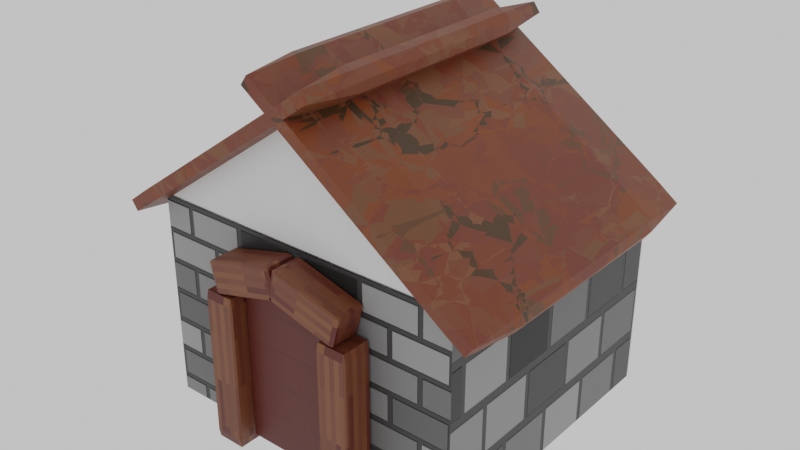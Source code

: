 # Source: Casetta.blend  (saved by Blender 2.80.75; exported with 4.5.12 LTS)
import bpy
from mathutils import Matrix  # noqa: F401  (used for matrix-valued properties, if any)

bpy.ops.wm.read_factory_settings(use_empty=True)
scene = bpy.context.scene
scene.name = 'Scene'

# ---- collections
col_collection = bpy.data.collections.new('Collection'); scene.collection.children.link(col_collection)

# ---- materials (node trees are filled in below, after node groups)
mat_material_004 = bpy.data.materials.new('Material.004')
mat_material_001 = bpy.data.materials.new('Material.001')
mat_material_002 = bpy.data.materials.new('Material.002')
mat_material_002.displacement_method = 'BOTH'
mat_material_003 = bpy.data.materials.new('Material.003')

# ---- material node trees
mat_material_004.use_nodes = True; mat_material_004.node_tree.nodes.clear()
_N = mat_material_004.node_tree.nodes; _L = mat_material_004.node_tree.links
n0 = _N.new('ShaderNodeOutputMaterial'); n0.name = 'Material Output'; n0.location = (300, 300)
n1 = _N.new('ShaderNodeBsdfPrincipled'); n1.name = 'Principled BSDF'; n1.location = (10, 300)
n1.distribution = 'GGX'
n1.subsurface_method = 'BURLEY'
n1.inputs[3].default_value = 1.45
n1.inputs[27].default_value = (0.0, 0.0, 0.0, 1.0)
n1.inputs[28].default_value = 1.0
n2 = _N.new('ShaderNodeTexBrick'); n2.name = 'Brick Texture'; n2.location = (-393, 271)
n2.inputs[1].default_value = (0.1943, 0.06425, 0.02232, 1.0)
n2.inputs[2].default_value = (0.09236, 0.01201, 0.007185, 1.0)
n2.inputs[3].default_value = (0.05293, 0.002939, 0.001471, 1.0)
n2.inputs[5].default_value = 0.0
n2.inputs[8].default_value = 0.8
n2.inputs[9].default_value = 0.21
n3 = _N.new('ShaderNodeTexCoord'); n3.name = 'Texture Coordinate'; n3.location = (-893, 10)
n4 = _N.new('ShaderNodeMapping'); n4.name = 'Mapping'; n4.location = (-683, 26)
_L.new(n1.outputs[0], n0.inputs[0])
_L.new(n2.outputs[0], n1.inputs[0])
_L.new(n4.outputs[0], n2.inputs[0])
_L.new(n3.outputs[2], n4.inputs[0])
n0.is_active_output = True
mat_material_001.use_nodes = True; mat_material_001.node_tree.nodes.clear()
_N = mat_material_001.node_tree.nodes; _L = mat_material_001.node_tree.links
n0 = _N.new('ShaderNodeOutputMaterial'); n0.name = 'Material Output'; n0.location = (300, 300)
n1 = _N.new('ShaderNodeMapping'); n1.name = 'Mapping'; n1.location = (-791, -32)
n2 = _N.new('ShaderNodeTexCoord'); n2.name = 'Texture Coordinate'; n2.location = (-1056, -40)
n3 = _N.new('ShaderNodeBsdfPrincipled'); n3.name = 'Principled BSDF'; n3.location = (10, 300)
n3.distribution = 'GGX'
n3.subsurface_method = 'BURLEY'
n3.inputs[3].default_value = 1.45
n3.inputs[27].default_value = (0.0, 0.0, 0.0, 1.0)
n3.inputs[28].default_value = 1.0
n4 = _N.new('ShaderNodeTexBrick'); n4.name = 'Brick Texture'; n4.location = (-501, 211)
n4.inputs[1].default_value = (0.3194, 0.3194, 0.3194, 1.0)
n4.inputs[2].default_value = (0.0, 0.0, 0.0, 1.0)
n4.inputs[3].default_value = (0.03525, 0.03525, 0.03525, 1.0)
n5 = _N.new('ShaderNodeBump'); n5.name = 'Bump'; n5.location = (-234, 41)
n5.inputs[1].default_value = 1.0
n5.inputs[2].default_value = 1.0
_L.new(n3.outputs[0], n0.inputs[0])
_L.new(n1.outputs[0], n4.inputs[0])
_L.new(n2.outputs[2], n1.inputs[0])
_L.new(n4.outputs[0], n3.inputs[0])
_L.new(n5.outputs[0], n3.inputs[5])
_L.new(n4.outputs[1], n5.inputs[3])
n0.is_active_output = True
mat_material_002.use_nodes = True; mat_material_002.node_tree.nodes.clear()
_N = mat_material_002.node_tree.nodes; _L = mat_material_002.node_tree.links
n0 = _N.new('ShaderNodeTexVoronoi'); n0.name = 'Voronoi Texture'; n0.location = (-767, 310)
n0.width = 207
n0.distance = 'MINKOWSKI'
n0.feature = 'F2'
n1 = _N.new('ShaderNodeOutputMaterial'); n1.name = 'Material Output'; n1.location = (563, 332)
n2 = _N.new('ShaderNodeValToRGB'); n2.name = 'ColorRamp'; n2.location = (-445, 358)
while len(n2.color_ramp.elements) > 1: n2.color_ramp.elements.remove(n2.color_ramp.elements[-1])
n2.color_ramp.elements[0].position = 0.08409; n2.color_ramp.elements[0].color = (0.03649, 0.01933, 0.002894, 1.0)
_e = n2.color_ramp.elements.new(0.3131); _e.color = (0.1861, 0.06174, 0.02154, 1.0)
_e = n2.color_ramp.elements.new(0.542); _e.color = (0.1545, 0.02842, 0.01226, 1.0)
_e = n2.color_ramp.elements.new(1.0); _e.color = (0.2105, 0.04535, 0.0, 1.0)
n3 = _N.new('ShaderNodeBump'); n3.name = 'Bump'; n3.location = (-201, -36)
n3.width = 204
n3.inputs[1].default_value = 1.0
n3.inputs[2].default_value = 1.0
n4 = _N.new('ShaderNodeDisplacement'); n4.name = 'Displacement'; n4.location = (3, 204)
n4.inputs[1].default_value = 0.8
n4.inputs[2].default_value = 1.1
n5 = _N.new('ShaderNodeBsdfPrincipled'); n5.name = 'Principled BSDF'; n5.location = (199, 300)
n5.distribution = 'GGX'
n5.subsurface_method = 'BURLEY'
n5.inputs[3].default_value = 1.45
n5.inputs[27].default_value = (0.0, 0.0, 0.0, 1.0)
n5.inputs[28].default_value = 1.0
_L.new(n5.outputs[0], n1.inputs[0])
_L.new(n2.outputs[0], n5.inputs[0])
_L.new(n0.outputs[1], n2.inputs[0])
_L.new(n4.outputs[0], n1.inputs[2])
_L.new(n2.outputs[1], n4.inputs[0])
_L.new(n2.outputs[0], n3.inputs[3])
n1.is_active_output = True
mat_material_003.use_nodes = True; mat_material_003.node_tree.nodes.clear()
_N = mat_material_003.node_tree.nodes; _L = mat_material_003.node_tree.links
n0 = _N.new('ShaderNodeOutputMaterial'); n0.name = 'Material Output'; n0.location = (300, 300)
n1 = _N.new('ShaderNodeBsdfPrincipled'); n1.name = 'Principled BSDF'; n1.location = (10, 300)
n1.distribution = 'GGX'
n1.subsurface_method = 'BURLEY'
n1.inputs[3].default_value = 1.45
n1.inputs[27].default_value = (0.0, 0.0, 0.0, 1.0)
n1.inputs[28].default_value = 1.0
n2 = _N.new('ShaderNodeTexBrick'); n2.name = 'Brick Texture'; n2.location = (-393, 271)
n2.inputs[1].default_value = (0.09306, 0.01229, 0.006995, 1.0)
n2.inputs[2].default_value = (0.09306, 0.01229, 0.006995, 1.0)
n2.inputs[3].default_value = (0.05293, 0.002939, 0.001471, 1.0)
n2.inputs[5].default_value = 0.01
n2.inputs[8].default_value = 6.4
n2.inputs[9].default_value = 1.05
n3 = _N.new('ShaderNodeTexCoord'); n3.name = 'Texture Coordinate'; n3.location = (-893, 10)
n4 = _N.new('ShaderNodeMapping'); n4.name = 'Mapping'; n4.location = (-683, 26)
_L.new(n1.outputs[0], n0.inputs[0])
_L.new(n2.outputs[0], n1.inputs[0])
_L.new(n4.outputs[0], n2.inputs[0])
_L.new(n3.outputs[2], n4.inputs[0])
n0.is_active_output = True

# ---- world
world_world = bpy.data.worlds.new('World'); scene.world = world_world
world_world.use_nodes = True; world_world.node_tree.nodes.clear()
_N = world_world.node_tree.nodes; _L = world_world.node_tree.links
n0 = _N.new('ShaderNodeOutputWorld'); n0.name = 'World Output'; n0.location = (300, 300)
n1 = _N.new('ShaderNodeBackground'); n1.name = 'Background'; n1.location = (10, 300)
n1.inputs[0].default_value = (0.7357, 0.7357, 0.7357, 1.0)
_L.new(n1.outputs[0], n0.inputs[0])
n0.is_active_output = True
world_world.color = (0.05088, 0.05088, 0.05088)
world_world.use_sun_shadow = False
world_world.sun_shadow_jitter_overblur = 0.0

# ---- meshes
me_cube_001 = bpy.data.meshes.new('Cube.001')
me_cube_001.from_pydata([(-0.9, -0.9, -1.0), (-0.9, -1.0, -0.9), (-1.0, -0.9, -0.9), (-0.9, -1.0, 0.9), (-0.9, -0.9, 1.0), (-1.0, -0.9, 0.9), (-0.9, 0.9, -1.0), (-1.0, 0.9, -0.9), (-0.9, 1.0, -0.9), (-0.9, 0.9, 1.0), (-0.9, 1.0, 0.9), (-1.0, 0.9, 0.9), (0.9, -0.9, -1.0), (1.0, -0.9, -0.9), (0.9, -1.0, -0.9), (0.9, -0.9, 1.0), (0.9, -1.0, 0.9), (1.0, -0.9, 0.9), (0.9, 0.9, -1.0), (0.9, 1.0, -0.9), (1.0, 0.9, -0.9), (0.9, 0.9, 1.0), (1.0, 0.9, 0.9), (0.9, 1.0, 0.9)], [], [(14, 16, 3, 1), (20, 22, 17, 13), (21, 9, 4, 15), (2, 5, 11, 7), (8, 10, 23, 19), (0, 1, 2), (3, 4, 5), (6, 7, 8), (9, 10, 11), (12, 13, 14), (15, 16, 17), (18, 19, 20), (21, 22, 23), (6, 0, 2, 7), (1, 3, 5, 2), (4, 9, 11, 5), (10, 8, 7, 11), (18, 6, 8, 19), (9, 21, 23, 10), (22, 20, 19, 23), (12, 18, 20, 13), (21, 15, 17, 22), (16, 14, 13, 17), (0, 12, 14, 1), (15, 4, 3, 16), (6, 18, 12, 0)])
_uv = me_cube_001.uv_layers.new(name='UVMap')
_uv.uv.foreach_set('vector', [0.3875, 0.7625, 0.6125, 0.7625, 0.6125, 0.9875, 0.3875, 0.9875, 0.3875, 0.5125, 0.6125, 0.5125, 0.6125, 0.7375, 0.3875, 0.7375, 0.6375, 0.5125, 0.8625, 0.5125, 0.8625, 0.7375, 0.6375, 0.7375, 0.3875, 0.0125, 0.6125, 0.0125, 0.6125, 0.2375, 0.3875, 0.2375, 0.3875, 0.2625, 0.6125, 0.2625, 0.6125, 0.4875, 0.3875, 0.4875, 0.1375, 0.7375, 0.1375, 0.75, 0.125, 0.7375, 0.6125, 0.9875, 0.625, 0.9875, 0.6125, 1.0, 0.1375, 0.5125, 0.125, 0.5125, 0.1375, 0.5, 0.8625, 0.5125, 0.8625, 0.5, 0.875, 0.5125, 0.3625, 0.7375, 0.375, 0.7375, 0.3625, 0.75, 0.6375, 0.7375, 0.6375, 0.75, 0.625, 0.7375, 0.3625, 0.5125, 0.3625, 0.5, 0.375, 0.5125, 0.6375, 0.5125, 0.625, 0.5125, 0.6375, 0.5, 0.1375, 0.5125, 0.1375, 0.7375, 0.125, 0.7375, 0.125, 0.5125, 0.3875, 0.9875, 0.6125, 0.9875, 0.6125, 1.0, 0.3875, 1.0, 0.8625, 0.7375, 0.8625, 0.5125, 0.875, 0.5125, 0.875, 0.7375, 0.6125, 0.2625, 0.3875, 0.2625, 0.3875, 0.2375, 0.6125, 0.2375, 0.3625, 0.5125, 0.1375, 0.5125, 0.1375, 0.5, 0.3625, 0.5, 0.8625, 0.5125, 0.6375, 0.5125, 0.6375, 0.5, 0.8625, 0.5, 0.6125, 0.5125, 0.3875, 0.5125, 0.3875, 0.4875, 0.6125, 0.4875, 0.3625, 0.7375, 0.3625, 0.5125, 0.3875, 0.5125, 0.3875, 0.7375, 0.6375, 0.5125, 0.6375, 0.7375, 0.6125, 0.7375, 0.6125, 0.5125, 0.6125, 0.7625, 0.3875, 0.7625, 0.3875, 0.7375, 0.6125, 0.7375, 0.1375, 0.7375, 0.3625, 0.7375, 0.3625, 0.75, 0.1375, 0.75, 0.6375, 0.7375, 0.8625, 0.7375, 0.8625, 0.75, 0.6375, 0.75, 0.1375, 0.5125, 0.3625, 0.5125, 0.3625, 0.7375, 0.1375, 0.7375])
me_cube_001.materials.append(mat_material_004)
me_cube_001.use_remesh_preserve_volume = False
me_cube_001.use_remesh_preserve_attributes = False
me_cube_001.use_mirror_vertex_groups = False
me_cube_001.update()
me_cube_003 = bpy.data.meshes.new('Cube.003')
me_cube_003.from_pydata([(-0.9, -0.9, -1.0), (-0.9, -1.0, -0.9), (-1.0, -0.9, -0.9), (-0.9, -1.0, 0.9), (-0.9, -0.9, 1.0), (-1.0, -0.9, 0.9), (-0.9, 0.9, -1.0), (-1.0, 0.9, -0.9), (-0.9, 1.0, -0.9), (-0.9, 0.9, 1.0), (-0.9, 1.0, 0.9), (-1.0, 0.9, 0.9), (0.9, -0.9, -1.0), (1.0, -0.9, -0.9), (0.9, -1.0, -0.9), (0.9, -0.9, 1.0), (0.9, -1.0, 0.9), (1.0, -0.9, 0.9), (0.9, 0.9, -1.0), (0.9, 1.0, -0.9), (1.0, 0.9, -0.9), (0.9, 0.9, 1.0), (1.0, 0.9, 0.9), (0.9, 1.0, 0.9)], [], [(14, 16, 3, 1), (20, 22, 17, 13), (21, 9, 4, 15), (2, 5, 11, 7), (8, 10, 23, 19), (0, 1, 2), (3, 4, 5), (6, 7, 8), (9, 10, 11), (12, 13, 14), (15, 16, 17), (18, 19, 20), (21, 22, 23), (6, 0, 2, 7), (1, 3, 5, 2), (4, 9, 11, 5), (10, 8, 7, 11), (18, 6, 8, 19), (9, 21, 23, 10), (22, 20, 19, 23), (12, 18, 20, 13), (21, 15, 17, 22), (16, 14, 13, 17), (0, 12, 14, 1), (15, 4, 3, 16), (6, 18, 12, 0)])
_uv = me_cube_003.uv_layers.new(name='UVMap')
_uv.uv.foreach_set('vector', [0.3875, 0.7625, 0.6125, 0.7625, 0.6125, 0.9875, 0.3875, 0.9875, 0.3875, 0.5125, 0.6125, 0.5125, 0.6125, 0.7375, 0.3875, 0.7375, 0.6375, 0.5125, 0.8625, 0.5125, 0.8625, 0.7375, 0.6375, 0.7375, 0.3875, 0.0125, 0.6125, 0.0125, 0.6125, 0.2375, 0.3875, 0.2375, 0.3875, 0.2625, 0.6125, 0.2625, 0.6125, 0.4875, 0.3875, 0.4875, 0.1375, 0.7375, 0.1375, 0.75, 0.125, 0.7375, 0.6125, 0.9875, 0.625, 0.9875, 0.6125, 1.0, 0.1375, 0.5125, 0.125, 0.5125, 0.1375, 0.5, 0.8625, 0.5125, 0.8625, 0.5, 0.875, 0.5125, 0.3625, 0.7375, 0.375, 0.7375, 0.3625, 0.75, 0.6375, 0.7375, 0.6375, 0.75, 0.625, 0.7375, 0.3625, 0.5125, 0.3625, 0.5, 0.375, 0.5125, 0.6375, 0.5125, 0.625, 0.5125, 0.6375, 0.5, 0.1375, 0.5125, 0.1375, 0.7375, 0.125, 0.7375, 0.125, 0.5125, 0.3875, 0.9875, 0.6125, 0.9875, 0.6125, 1.0, 0.3875, 1.0, 0.8625, 0.7375, 0.8625, 0.5125, 0.875, 0.5125, 0.875, 0.7375, 0.6125, 0.2625, 0.3875, 0.2625, 0.3875, 0.2375, 0.6125, 0.2375, 0.3625, 0.5125, 0.1375, 0.5125, 0.1375, 0.5, 0.3625, 0.5, 0.8625, 0.5125, 0.6375, 0.5125, 0.6375, 0.5, 0.8625, 0.5, 0.6125, 0.5125, 0.3875, 0.5125, 0.3875, 0.4875, 0.6125, 0.4875, 0.3625, 0.7375, 0.3625, 0.5125, 0.3875, 0.5125, 0.3875, 0.7375, 0.6375, 0.5125, 0.6375, 0.7375, 0.6125, 0.7375, 0.6125, 0.5125, 0.6125, 0.7625, 0.3875, 0.7625, 0.3875, 0.7375, 0.6125, 0.7375, 0.1375, 0.7375, 0.3625, 0.7375, 0.3625, 0.75, 0.1375, 0.75, 0.6375, 0.7375, 0.8625, 0.7375, 0.8625, 0.75, 0.6375, 0.75, 0.1375, 0.5125, 0.3625, 0.5125, 0.3625, 0.7375, 0.1375, 0.7375])
me_cube_003.materials.append(mat_material_004)
me_cube_003.use_remesh_preserve_volume = False
me_cube_003.use_remesh_preserve_attributes = False
me_cube_003.use_mirror_vertex_groups = False
me_cube_003.update()
me_plane = bpy.data.meshes.new('Plane')
me_plane.from_pydata([(-1.0, -1.0, 0.0), (1.0, -1.0, 0.0), (-1.0, 1.0, 0.0), (1.0, 1.0, 0.0), (-1.0, -1.0, -0.107), (1.0, -1.0, -0.107), (-1.0, 1.0, -0.107), (1.0, 1.0, -0.107), (1.0, 1.61, -2.665e-08), (-1.0, 1.61, -2.665e-08), (1.0, 1.61, -0.107), (-1.0, 2.979, -0.107), (1.0, 1.61, -2.665e-08), (-1.0, 1.61, -2.665e-08), (1.0, 1.61, -0.107), (-1.0, 1.61, -0.107), (-1.0, 1.0, -3.627), (-1.0, -1.0, -3.627), (1.0, -1.0, -3.627), (1.0, 1.0, -3.627), (1.0, 1.61, -3.627), (-1.0, 2.979, -3.627)], [], [(0, 2, 3, 1), (6, 4, 17, 16), (1, 3, 7, 5), (2, 0, 4, 6), (0, 1, 5, 4), (5, 7, 19, 18), (3, 2, 9, 8), (7, 3, 8, 10), (12, 13, 15, 14), (11, 10, 14, 15), (10, 8, 12, 14), (8, 9, 13, 12), (17, 18, 19, 16), (16, 19, 20, 21), (10, 11, 21, 20), (7, 10, 20, 19), (11, 6, 16, 21), (4, 5, 18, 17)])
_uv = me_plane.uv_layers.new(name='UVMap')
_uv.uv.foreach_set('vector', [0.7378, 0.8262, 0.7378, 0.5723, 1.0, 0.5723, 1.0, 0.8262, 0.01403, 0.2539, 0.01403, 4.541e-08, 0.4756, 0.0, 0.4756, 0.2539, 0.4756, 0.4949, 0.4756, 0.3514, 0.4896, 0.3514, 0.4896, 0.4949, 0.0, 0.2539, 1.303e-09, 3.027e-08, 0.01403, 4.541e-08, 0.01403, 0.2539, 3.126e-08, 0.5051, 0.2622, 0.5051, 0.2622, 0.5187, 3.126e-08, 0.5187, 0.4896, 0.4949, 0.4896, 0.3514, 0.9511, 0.3514, 0.9511, 0.4949, 1.0, 0.5723, 0.7378, 0.5723, 0.7378, 0.4949, 1.0, 0.4949, 0.4896, 0.3514, 0.4756, 0.3514, 0.4756, 0.3077, 0.4896, 0.3077, 0.4417, 0.7147, 0.4417, 0.5051, 0.4557, 0.5051, 0.4557, 0.7147, 0.2622, 0.7591, 0.4417, 0.5051, 0.4417, 0.5051, 0.4417, 0.7591, 0.0, 0.0, 0.0, 0.0, 0.0, 0.0, 0.0, 0.0, 0.0, 0.0, 0.0, 0.0, 0.0, 0.0, 0.0, 0.0, 0.4756, 0.4949, 0.7378, 0.4949, 0.7378, 0.7488, 0.4756, 0.7488, 0.4756, 0.7488, 0.7378, 0.7488, 0.7378, 0.8262, 0.4756, 1.0, 0.4896, 0.3077, 0.4896, 6.054e-08, 0.9511, 0.0, 0.9511, 0.3077, 0.4896, 0.3514, 0.4896, 0.3077, 0.9511, 0.3077, 0.9511, 0.3514, 0.01403, 0.5051, 0.01403, 0.2539, 0.4756, 0.2539, 0.4756, 0.5051, 3.126e-08, 0.5187, 0.2622, 0.5187, 0.2622, 0.9657, 0.0, 0.9657])
me_plane.materials.append(mat_material_001)
me_plane.use_remesh_preserve_volume = False
me_plane.use_remesh_preserve_attributes = False
me_plane.use_mirror_vertex_groups = False
me_plane.update()
me_plane_001 = bpy.data.meshes.new('Plane.001')
me_plane_001.from_pydata([(10.03, 3.505, 13.36), (10.6, 3.505, 12.96), (10.8, 0.07489, 13.24), (10.23, 0.07489, 13.65), (11.86, 0.07489, 12.49), (11.66, 3.505, 12.2), (12.15, 3.505, 12.29), (10.03, 16.25, 13.36), (10.23, 19.68, 13.65), (10.8, 19.68, 13.24), (10.6, 16.25, 12.96), (12.15, 16.25, 12.29), (11.66, 16.25, 12.2), (11.86, 19.68, 12.49), (10.73, 16.25, 14.34), (11.3, 16.25, 13.94), (11.09, 19.68, 13.65), (10.52, 19.68, 14.06), (10.73, 3.505, 14.34), (10.52, 0.07489, 14.06), (11.09, 0.07489, 13.65), (11.3, 3.505, 13.94), (12.15, 0.07489, 12.9), (12.44, 3.505, 12.7), (12.36, 3.505, 13.18), (12.44, 16.25, 12.7), (12.15, 19.68, 12.9), (12.36, 16.25, 13.18), (-2.241, 16.25, 22.07), (-2.324, 16.25, 22.56), (-2.038, 19.68, 22.36), (-2.241, 3.505, 22.07), (-2.038, 0.07489, 22.36), (-2.324, 3.505, 22.56), (-1.545, 16.25, 23.05), (-1.748, 19.68, 22.77), (-2.033, 16.25, 22.97), (-1.545, 3.505, 23.05), (-2.033, 3.505, 22.97), (-1.748, 0.07489, 22.77)], [], [(2, 4, 22, 20), (29, 33, 38, 36), (13, 9, 16, 26), (21, 24, 27, 15), (17, 8, 30, 35), (3, 19, 39, 32), (1, 10, 12, 5), (18, 14, 34, 37), (6, 11, 25, 23), (0, 1, 2, 3), (4, 5, 6), (7, 8, 9, 10), (11, 12, 13), (14, 15, 16, 17), (18, 19, 20, 21), (22, 23, 24), (25, 26, 27), (28, 29, 30), (31, 32, 33), (34, 35, 36), (37, 38, 39), (10, 1, 0, 7), (1, 5, 4, 2), (5, 12, 11, 6), (12, 10, 9, 13), (14, 18, 21, 15), (20, 22, 24, 21), (23, 25, 27, 24), (26, 16, 15, 27), (13, 26, 25, 11), (22, 4, 6, 23), (2, 20, 19, 3), (16, 9, 8, 17), (28, 31, 33, 29), (36, 38, 37, 34), (32, 39, 38, 33), (35, 30, 29, 36), (17, 35, 34, 14), (39, 19, 18, 37), (3, 32, 31, 0), (30, 8, 7, 28), (7, 0, 31, 28)])
_uv = me_plane_001.uv_layers.new(name='UVMap')
_uv.uv.foreach_set('vector', [0.175, 0.0, 0.825, 0.0, 0.825, 0.0, 0.175, 0.0, 0.0, 0.825, 0.0, 0.175, 0.0, 0.175, 0.0, 0.825, 0.825, 1.0, 0.175, 1.0, 0.175, 1.0, 0.825, 1.0, 0.175, 0.175, 0.825, 0.175, 0.825, 0.825, 0.175, 0.825, 0.0, 1.0, 0.0, 1.0, 0.0, 1.0, 0.0, 1.0, 0.0, 0.0, 0.0, 0.0, 0.0, 0.0, 0.0, 0.0, 0.175, 0.175, 0.175, 0.825, 0.825, 0.825, 0.825, 0.175, 0.0, 0.175, 0.0, 0.825, 0.0, 0.825, 0.0, 0.175, 1.0, 0.175, 1.0, 0.825, 1.0, 0.825, 1.0, 0.175, 0.0, 0.175, 0.175, 0.175, 0.175, 0.0, 0.0, 0.0, 0.825, 0.0, 0.825, 0.175, 1.0, 0.175, 0.0, 0.825, 0.0, 1.0, 0.175, 1.0, 0.175, 0.825, 1.0, 0.825, 0.825, 0.825, 0.825, 1.0, 0.0, 0.825, 0.175, 0.825, 0.175, 1.0, 0.0, 1.0, 0.0, 0.175, 0.0, 0.0, 0.175, 0.0, 0.175, 0.175, 0.825, 0.0, 1.0, 0.175, 0.825, 0.175, 1.0, 0.825, 0.825, 1.0, 0.825, 0.825, 0.0, 0.825, 0.0, 0.825, 0.0, 1.0, 0.0, 0.175, 0.0, 0.0, 0.0, 0.175, 0.0, 0.825, 0.0, 1.0, 0.0, 0.825, 0.0, 0.175, 0.0, 0.175, 0.0, 0.0, 0.175, 0.825, 0.175, 0.175, 0.0, 0.175, 0.0, 0.825, 0.175, 0.175, 0.825, 0.175, 0.825, 0.0, 0.175, 0.0, 0.825, 0.175, 0.825, 0.825, 1.0, 0.825, 1.0, 0.175, 0.825, 0.825, 0.175, 0.825, 0.175, 1.0, 0.825, 1.0, 0.0, 0.825, 0.0, 0.175, 0.175, 0.175, 0.175, 0.825, 0.175, 0.0, 0.825, 0.0, 0.825, 0.175, 0.175, 0.175, 1.0, 0.175, 1.0, 0.825, 0.825, 0.825, 0.825, 0.175, 0.825, 1.0, 0.175, 1.0, 0.175, 0.825, 0.825, 0.825, 0.825, 1.0, 0.825, 1.0, 1.0, 0.825, 1.0, 0.825, 0.825, 0.0, 0.825, 0.0, 1.0, 0.175, 1.0, 0.175, 0.175, 0.0, 0.175, 0.0, 0.0, 0.0, 0.0, 0.0, 0.175, 1.0, 0.175, 1.0, 0.0, 1.0, 0.0, 1.0, 0.0, 0.825, 0.0, 0.175, 0.0, 0.175, 0.0, 0.825, 0.0, 0.825, 0.0, 0.175, 0.0, 0.175, 0.0, 0.825, 0.0, 0.0, 0.0, 0.0, 0.0, 0.175, 0.0, 0.175, 0.0, 1.0, 0.0, 1.0, 0.0, 0.825, 0.0, 0.825, 0.0, 1.0, 0.0, 1.0, 0.0, 0.825, 0.0, 0.825, 0.0, 0.0, 0.0, 0.0, 0.0, 0.175, 0.0, 0.175, 0.0, 0.0, 0.0, 0.0, 0.0, 0.175, 0.0, 0.175, 0.0, 1.0, 0.0, 1.0, 0.0, 0.825, 0.0, 0.825, 0.0, 0.825, 0.0, 0.175, 0.0, 0.175, 0.0, 0.825])
me_plane_001.materials.append(mat_material_002)
me_plane_001.use_remesh_preserve_volume = False
me_plane_001.use_remesh_preserve_attributes = False
me_plane_001.use_mirror_vertex_groups = False
me_plane_001.update()
me_plane_002 = bpy.data.meshes.new('Plane.002')
me_plane_002.from_pydata([(-1.0, -1.0, 0.0), (1.0, -1.0, 0.0), (-1.0, 1.0, 0.0), (1.0, 1.0, 0.0)], [], [(1, 0, 2), (1, 2, 3)])
_uv = me_plane_002.uv_layers.new(name='UVMap')
_uv.uv.foreach_set('vector', [1.0, 0.0, 0.0, 0.0, 0.0, 1.0, 1.0, 0.0, 0.0, 1.0, 1.0, 1.0])
me_plane_002.materials.append(mat_material_003)
me_plane_002.use_remesh_preserve_volume = False
me_plane_002.use_remesh_preserve_attributes = False
me_plane_002.use_mirror_vertex_groups = False
me_plane_002.update()
me_cube = bpy.data.meshes.new('Cube')
me_cube.from_pydata([(-1.0, -1.0, -1.0), (-1.0, -1.0, 1.0), (-1.0, 1.0, -1.0), (-1.0, 1.0, 1.0), (1.0, -1.0, -1.0), (1.0, -1.0, 1.0), (1.0, 1.0, -1.0), (1.0, 1.0, 1.0), (0.0, 1.0, -1.0), (0.0, 1.0, 2.143), (0.0, -1.0, -1.0), (0.0, -1.0, 2.143)], [], [(0, 1, 3, 2), (8, 9, 7, 6), (6, 7, 5, 4), (10, 11, 1, 0), (8, 6, 4, 10), (9, 3, 1, 11), (7, 9, 11, 5), (2, 8, 10, 0), (4, 5, 11, 10), (2, 3, 9, 8)])
_uv = me_cube.uv_layers.new(name='UVMap')
_uv.uv.foreach_set('vector', [0.375, 0.0, 0.625, 0.0, 0.625, 0.25, 0.375, 0.25, 0.375, 0.375, 0.625, 0.375, 0.625, 0.5, 0.375, 0.5, 0.375, 0.5, 0.625, 0.5, 0.625, 0.75, 0.375, 0.75, 0.375, 0.875, 0.625, 0.875, 0.625, 1.0, 0.375, 1.0, 0.25, 0.5, 0.375, 0.5, 0.375, 0.75, 0.25, 0.75, 0.75, 0.5, 0.875, 0.5, 0.875, 0.75, 0.75, 0.75, 0.625, 0.5, 0.75, 0.5, 0.75, 0.75, 0.625, 0.75, 0.125, 0.5, 0.25, 0.5, 0.25, 0.75, 0.125, 0.75, 0.375, 0.75, 0.625, 0.75, 0.625, 0.875, 0.375, 0.875, 0.375, 0.25, 0.625, 0.25, 0.625, 0.375, 0.375, 0.375])
me_cube.use_remesh_preserve_volume = False
me_cube.use_remesh_preserve_attributes = False
me_cube.use_mirror_vertex_groups = False
me_cube.update()

# ---- objects
ob_cube = bpy.data.objects.new('Cube', me_cube_001)
ob_empty = bpy.data.objects.new('Empty', None)
ob_cube_002 = bpy.data.objects.new('Cube.002', me_cube_003)
ob_plane = bpy.data.objects.new('Plane', me_plane)
ob_plane_001 = bpy.data.objects.new('Plane.001', me_plane_001)
ob_plane_002 = bpy.data.objects.new('Plane.002', me_plane_002)
ob_cube_001 = bpy.data.objects.new('Cube.001', me_cube)

# ---- transforms, parenting, visibility, modifiers, constraints
ob_cube.location = (-4.164, -0.03692, 5.0)
ob_cube.scale = (-1.0, 1.0, 5.0)
ob_cube.lineart.crease_threshold = 0.0
_m = ob_cube.modifiers.new('Mirror', 'MIRROR')
_m.mirror_object = ob_empty
ob_empty.location = (0.0, 0.0, 0.0)
ob_empty.lineart.crease_threshold = 0.0
ob_cube_002.location = (-2.238, 0.0, 11.6)
ob_cube_002.rotation_euler = (-0.0, -1.831, -0.0)
ob_cube_002.scale = (-1.006, 1.0, 2.381)
ob_cube_002.lineart.crease_threshold = 0.0
_m = ob_cube_002.modifiers.new('Mirror', 'MIRROR')
_m.mirror_object = ob_empty
ob_plane.location = (5.183, 1.021, 5.183)
ob_plane.rotation_euler = (1.571, -0.0, 0.0)
ob_plane.scale = (5.183, 5.183, 5.183)
ob_plane.lineart.crease_threshold = 0.0
_m = ob_plane.modifiers.new('Mirror', 'MIRROR')
_m.mirror_object = ob_empty
ob_plane_001.location = (0.0, 0.0, 0.0)
ob_plane_001.lineart.crease_threshold = 0.0
_m = ob_plane_001.modifiers.new('Mirror', 'MIRROR')
_m.mirror_object = ob_empty
ob_plane_002.location = (0.0, 0.0, 5.891)
ob_plane_002.rotation_euler = (1.571, -0.0, 0.0)
ob_plane_002.scale = (3.035, 5.357, 1.518)
ob_plane_002.lineart.crease_threshold = 0.0
ob_cube_001.location = (0.0, 10.6, 6.837)
ob_cube_001.scale = (10.27, 9.526, 6.662)
ob_cube_001.lineart.crease_threshold = 0.0

# ---- collection membership
col_collection.objects.link(ob_cube)
col_collection.objects.link(ob_empty)
col_collection.objects.link(ob_cube_002)
col_collection.objects.link(ob_plane)
col_collection.objects.link(ob_plane_001)
col_collection.objects.link(ob_plane_002)
col_collection.objects.link(ob_cube_001)

# ---- scene / render settings (as saved in the file)
scene.frame_start = 1; scene.frame_end = 250; scene.frame_set(1)
scene.render.engine = 'CYCLES'
scene.cycles.use_denoising = False
scene.cycles.samples = 128
scene.cycles.sampling_pattern = 'TABULATED_SOBOL'
scene.cycles.use_adaptive_sampling = False
scene.cycles.use_light_tree = False
scene.eevee.use_gtao = True
scene.eevee.use_raytracing = True
scene.view_settings.view_transform = 'Filmic'
bpy.context.view_layer.update()

# ---- added for rendering (the .blend has no active camera): camera
cam_auto = bpy.data.cameras.new('AutoCamera')
cam_auto.lens = 50.0
cam_auto.sensor_width = 36.0
cam_auto.clip_end = 1000.0
ob_auto_camera = bpy.data.objects.new('AutoCamera', cam_auto)
scene.collection.objects.link(ob_auto_camera)
ob_auto_camera.location = (36.9902, -34.8427, 41.1181)
ob_auto_camera.rotation_euler = (1.09748, -7.21219e-08, 0.694738)
scene.camera = ob_auto_camera
bpy.context.view_layer.update()
